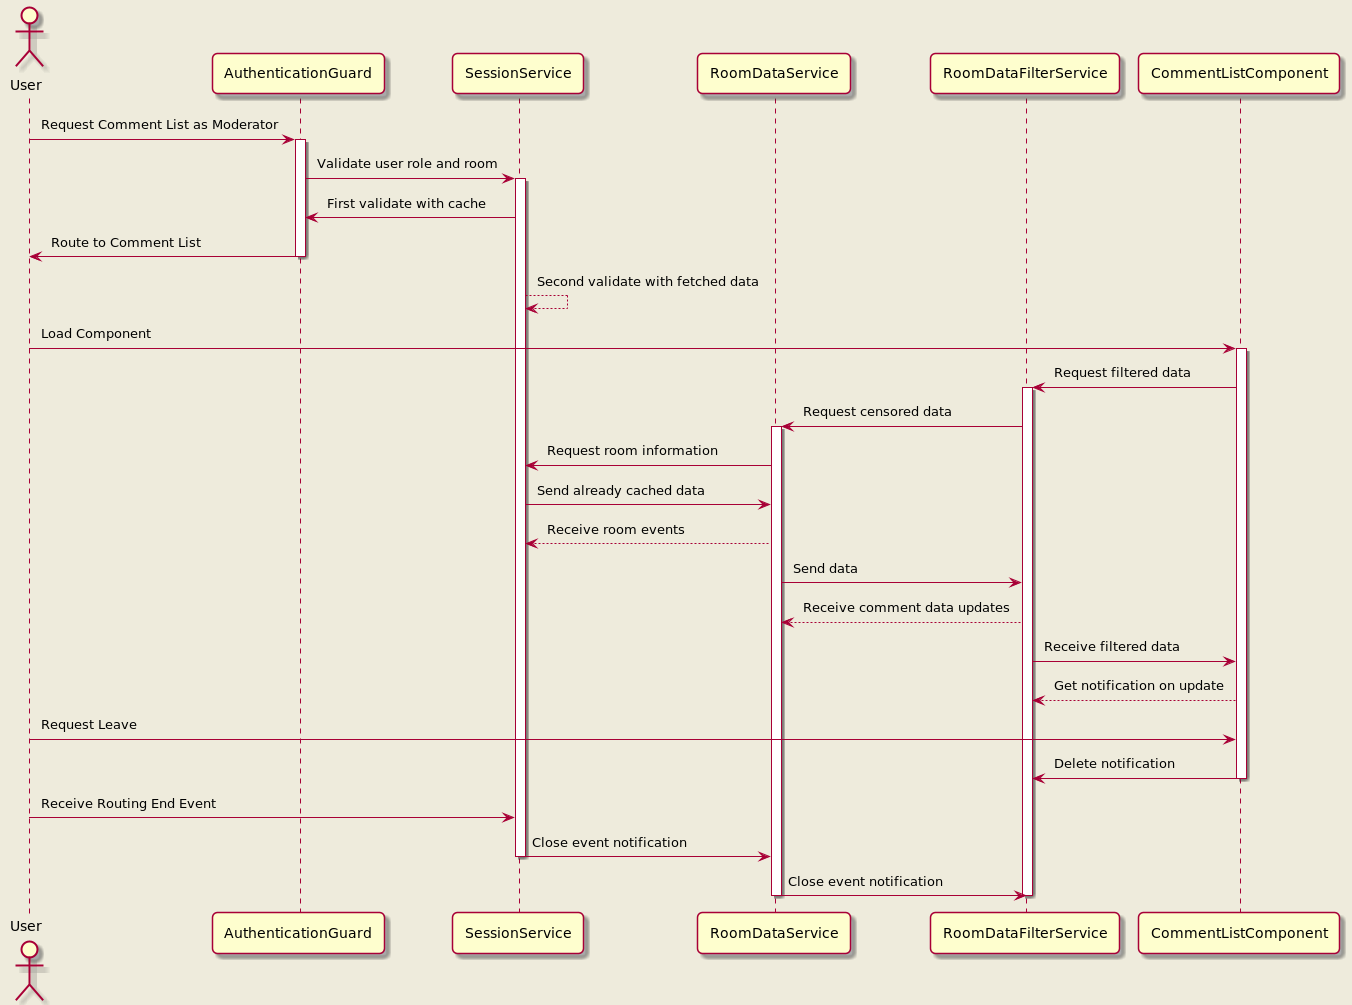

The diagram above was rendered by PlantUML. Its source (embedded in the PNG):
@startuml
skinparam roundcorner 10
skinparam Padding 5
skinparam backgroundColor #EEEBDC

actor User

participant AuthenticationGuard as Auth
participant SessionService as Session
participant RoomDataService as Data
participant RoomDataFilterService as Filter
participant CommentListComponent as Comments

User -> Auth: Request Comment List as Moderator
activate Auth

Auth -> Session: Validate user role and room
activate Session

Session -> Auth: First validate with cache
Auth -> User: Route to Comment List
deactivate Auth

Session --> Session: Second validate with fetched data

User -> Comments: Load Component
activate Comments

Comments -> Filter: Request filtered data
activate Filter

Filter -> Data: Request censored data
activate Data

Data -> Session: Request room information

Session -> Data: Send already cached data
Data --> Session: Receive room events

Data -> Filter: Send data
Filter --> Data: Receive comment data updates

Filter -> Comments: Receive filtered data
Comments --> Filter: Get notification on update

User -> Comments: Request Leave
Comments -> Filter: Delete notification
deactivate Comments

User -> Session: Receive Routing End Event
Session -> Data: Close event notification
deactivate Session
Data -> Filter: Close event notification
deactivate Filter
deactivate Data

@enduml